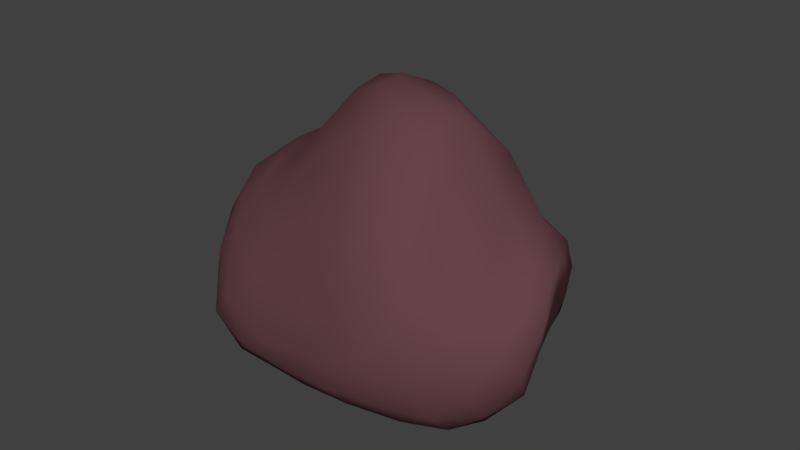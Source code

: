 # Source: Rock5.blend  (saved by Blender 2.78.0; exported with 4.5.12 LTS)
import bpy
from mathutils import Matrix  # noqa: F401  (used for matrix-valued properties, if any)

bpy.ops.wm.read_factory_settings(use_empty=True)
scene = bpy.context.scene
scene.name = 'Scene'

# ---- collections
col_collection_1 = bpy.data.collections.new('Collection 1'); scene.collection.children.link(col_collection_1)

# ---- materials (node trees are filled in below, after node groups)
mat_rock_material = bpy.data.materials.new('Rock Material')
mat_rock_material.alpha_threshold = 0.0
mat_rock_material.use_transparent_shadow = False
mat_rock_material.diffuse_color = (0.1329, 0.05707, 0.06622, 1.0)
mat_rock_material.specular_color = (0.1287, 0.2404, 0.2957)
mat_rock_material.roughness = 0.5

# ---- material node trees

# ---- world
world_world = bpy.data.worlds.new('World'); scene.world = world_world
world_world.color = (0.05088, 0.05088, 0.05088)
world_world.use_sun_shadow = False
world_world.sun_shadow_jitter_overblur = 0.0
world_world.cycles.sampling_method = 'MANUAL'

# ---- meshes
me_icosphere_002 = bpy.data.meshes.new('Icosphere.002')
me_icosphere_002.from_pydata([(-0.3643, 0.08927, -0.9688), (0.73, -0.5257, -1.189), (-0.6602, -0.7885, -0.8461), (-1.579, -9.266e-05, -0.3348), (-0.6727, 1.16, -0.5644), (0.8533, 0.5768, -0.9364), (0.5052, -0.8301, -0.07341), (-0.9294, -0.3206, 0.3508), (-0.9555, 0.7835, 0.4401), (0.4357, 1.224, -0.3171), (1.348, 4.93e-05, -0.2731), (0.4522, 0.07451, 1.02), (-0.647, -0.6485, -0.9196), (-0.5844, -0.4521, -0.9666), (-0.4782, -0.1866, -0.9767), (-0.06881, -0.1067, -1.057), (0.2453, -0.309, -1.174), (0.5216, -0.4429, -1.238), (0.4493, -0.6817, -1.108), (0.08944, -0.809, -0.9821), (-0.3112, -0.8118, -0.9174), (0.931, 0.2991, -0.9999), (0.9562, 0.0, -1.137), (0.8686, -0.2952, -1.209), (-0.06321, 0.2494, -1.047), (0.2912, 0.4008, -1.099), (0.6395, 0.5228, -1.021), (-1.433, -0.02217, -0.5552), (-1.143, 0.01681, -0.7532), (-0.7459, 0.06361, -0.8819), (-0.9812, -0.7844, -0.7642), (-1.276, -0.664, -0.5999), (-1.471, -0.3049, -0.4196), (-0.6683, 1.002, -0.7135), (-0.6027, 0.713, -0.8413), (-0.4816, 0.38, -0.9165), (-1.552, 0.2481, -0.4471), (-1.383, 0.5643, -0.5286), (-1.044, 0.8906, -0.5242), (-0.2998, 1.271, -0.7892), (0.1152, 1.148, -1.019), (0.566, 0.8716, -0.9688), (1.366, -0.1476, -0.4894), (1.263, -0.309, -0.7974), (1.01, -0.4429, -1.061), (0.9607, 0.4869, -0.8192), (1.053, 0.3586, -0.6128), (1.273, 0.155, -0.3866), (0.2353, -0.9132, -0.3066), (-0.09901, -0.9295, -0.571), (-0.422, -0.8815, -0.7739), (0.7387, -0.6817, -1.025), (0.7105, -0.809, -0.7168), (0.6234, -0.8642, -0.3799), (-1.188, -0.3019, 0.2836), (-1.431, -0.2265, 0.1253), (-1.572, -0.1205, -0.1143), (-0.8337, -0.8697, -0.6693), (-0.9412, -0.8389, -0.3229), (-0.9502, -0.6229, 0.09663), (-1.021, 0.8874, 0.2193), (-1.025, 0.9863, -0.1011), (-0.8728, 1.094, -0.3552), (-1.63, 0.1656, -0.1522), (-1.533, 0.3726, 0.09348), (-1.245, 0.5931, 0.3438), (0.5686, 1.185, -0.6395), (0.7426, 0.9895, -0.7834), (0.8448, 0.7773, -0.8565), (-0.4088, 1.359, -0.5243), (-0.07473, 1.467, -0.4439), (0.2249, 1.378, -0.3566), (1.253, -0.2389, -0.3771), (1.022, -0.5, -0.3645), (0.7956, -0.7155, -0.1341), (0.1833, -0.7953, 0.0656), (-0.2333, -0.6785, 0.1825), (-0.6249, -0.5174, 0.3051), (-1.052, -0.003024, 0.4638), (-1.09, 0.3009, 0.5612), (-1.036, 0.5623, 0.557), (-0.6677, 1.032, 0.3748), (-0.2119, 1.154, 0.3929), (0.193, 1.171, 0.1348), (0.7159, 1.01, -0.4434), (1.107, 0.6038, -0.1917), (1.286, 0.2592, -0.1933), (0.5463, -0.1683, 0.9236), (0.5862, -0.4596, 0.648), (0.5633, -0.6888, 0.2692), (1.22, 0.02038, -0.1416), (0.9954, 0.1131, 0.2091), (0.798, 0.08275, 0.8528), (0.1391, 0.01568, 1.065), (-0.2512, 0.1731, 0.9913), (-0.6654, -0.009474, 0.62), (0.1458, 0.2573, 1.092), (-0.2714, 0.7057, 0.9413), (-0.7068, 0.8518, 0.5662), (0.5425, 0.308, 0.9315), (0.5448, 0.6529, 0.5475), (0.4821, 1.016, 0.0158), (0.8422, 0.4424, 0.4892), (1.116, 0.36, 0.03329), (0.7698, 0.8088, -0.1215), (0.2018, 0.4973, 0.9686), (0.2126, 0.8477, 0.6034), (-0.248, 0.9193, 0.7344), (-0.2754, 0.4878, 1.023), (-0.7618, 0.6495, 0.6548), (-0.76, 0.3929, 0.6586), (0.1827, -0.2834, 0.8633), (-0.2378, -0.3215, 0.6725), (0.1904, -0.5967, 0.4622), (0.8583, -0.2041, 0.5433), (0.8203, -0.4989, 0.08), (1.007, -0.2302, -0.2077), (1.174, 0.4813, -0.3339), (0.9902, 0.678, -0.6421), (0.9685, 0.8234, -0.4959), (-0.1677, 1.378, -0.06151), (-0.5592, 1.304, -0.2359), (-0.6439, 1.186, 0.112), (-1.32, 0.3101, 0.4453), (-1.539, 0.0607, 0.1617), (-1.307, -0.005216, 0.4122), (-0.6303, -0.8168, -0.1238), (-0.5609, -0.916, -0.5411), (-0.1858, -0.8616, -0.2535), (0.9523, -0.6882, -0.4604), (1.028, -0.5878, -0.8148), (1.235, -0.4253, -0.5369), (0.3201, 1.34, -0.7523), (0.4595, 1.122, -0.9379), (0.02057, 1.401, -0.7797), (-1.375, 0.6809, -0.01351), (-1.293, 0.7894, -0.3331), (-1.563, 0.4638, -0.2595), (-1.227, -0.5778, -0.05745), (-1.424, -0.4824, -0.2494), (-1.166, -0.7991, -0.4776), (0.3326, -0.9442, -0.6203), (-0.005656, -0.9235, -0.8124), (0.41, -0.8506, -0.901), (1.223, 0.0, -0.6969), (1.139, -0.1625, -1.018), (1.055, 0.1629, -0.8837), (0.2207, 0.7932, -1.091), (-0.1481, 0.62, -1.037), (-0.241, 1.011, -0.9601), (-1.04, 0.6626, -0.6923), (-0.9224, 0.3481, -0.8083), (-1.32, 0.2902, -0.6647), (-1.26, -0.347, -0.6833), (-0.8907, -0.2313, -0.8642), (-0.9801, -0.5661, -0.8373), (0.6748, 0.1677, -1.121), (0.6201, -0.1625, -1.244), (0.2897, 0.0156, -1.153), (-0.247, -0.6665, -1.004), (-0.1568, -0.4108, -1.05), (0.1755, -0.5878, -1.108)], [], [(0, 15, 14), (1, 17, 23), (0, 14, 29), (0, 29, 35), (0, 35, 24), (1, 23, 44), (2, 20, 50), (3, 32, 56), (4, 38, 62), (5, 41, 68), (1, 44, 51), (2, 50, 57), (3, 56, 63), (4, 62, 69), (5, 68, 45), (6, 74, 89), (7, 77, 95), (8, 80, 98), (9, 83, 101), (10, 86, 90), (92, 99, 11), (91, 102, 92), (90, 103, 91), (92, 102, 99), (102, 100, 99), (91, 103, 102), (103, 104, 102), (102, 104, 100), (104, 101, 100), (90, 86, 103), (86, 85, 103), (103, 85, 104), (85, 84, 104), (104, 84, 101), (84, 9, 101), (99, 96, 11), (100, 105, 99), (101, 106, 100), (99, 105, 96), (105, 97, 96), (100, 106, 105), (106, 107, 105), (105, 107, 97), (107, 98, 97), (101, 83, 106), (83, 82, 106), (106, 82, 107), (82, 81, 107), (107, 81, 98), (81, 8, 98), (96, 93, 11), (97, 108, 96), (98, 109, 97), (96, 108, 93), (108, 94, 93), (97, 109, 108), (109, 110, 108), (108, 110, 94), (110, 95, 94), (98, 80, 109), (80, 79, 109), (109, 79, 110), (79, 78, 110), (110, 78, 95), (78, 7, 95), (93, 87, 11), (94, 111, 93), (95, 112, 94), (93, 111, 87), (111, 88, 87), (94, 112, 111), (112, 113, 111), (111, 113, 88), (113, 89, 88), (95, 77, 112), (77, 76, 112), (112, 76, 113), (76, 75, 113), (113, 75, 89), (75, 6, 89), (87, 92, 11), (88, 114, 87), (89, 115, 88), (87, 114, 92), (114, 91, 92), (88, 115, 114), (115, 116, 114), (114, 116, 91), (116, 90, 91), (89, 74, 115), (74, 73, 115), (115, 73, 116), (73, 72, 116), (116, 72, 90), (72, 10, 90), (47, 86, 10), (46, 117, 47), (45, 118, 46), (47, 117, 86), (117, 85, 86), (46, 118, 117), (118, 119, 117), (117, 119, 85), (119, 84, 85), (45, 68, 118), (68, 67, 118), (118, 67, 119), (67, 66, 119), (119, 66, 84), (66, 9, 84), (71, 83, 9), (70, 120, 71), (69, 121, 70), (71, 120, 83), (120, 82, 83), (70, 121, 120), (121, 122, 120), (120, 122, 82), (122, 81, 82), (69, 62, 121), (62, 61, 121), (121, 61, 122), (61, 60, 122), (122, 60, 81), (60, 8, 81), (65, 80, 8), (64, 123, 65), (63, 124, 64), (65, 123, 80), (123, 79, 80), (64, 124, 123), (124, 125, 123), (123, 125, 79), (125, 78, 79), (63, 56, 124), (56, 55, 124), (124, 55, 125), (55, 54, 125), (125, 54, 78), (54, 7, 78), (59, 77, 7), (58, 126, 59), (57, 127, 58), (59, 126, 77), (126, 76, 77), (58, 127, 126), (127, 128, 126), (126, 128, 76), (128, 75, 76), (57, 50, 127), (50, 49, 127), (127, 49, 128), (49, 48, 128), (128, 48, 75), (48, 6, 75), (53, 74, 6), (52, 129, 53), (51, 130, 52), (53, 129, 74), (129, 73, 74), (52, 130, 129), (130, 131, 129), (129, 131, 73), (131, 72, 73), (51, 44, 130), (44, 43, 130), (130, 43, 131), (43, 42, 131), (131, 42, 72), (42, 10, 72), (66, 71, 9), (67, 132, 66), (68, 133, 67), (66, 132, 71), (132, 70, 71), (67, 133, 132), (133, 134, 132), (132, 134, 70), (134, 69, 70), (68, 41, 133), (41, 40, 133), (133, 40, 134), (40, 39, 134), (134, 39, 69), (39, 4, 69), (60, 65, 8), (61, 135, 60), (62, 136, 61), (60, 135, 65), (135, 64, 65), (61, 136, 135), (136, 137, 135), (135, 137, 64), (137, 63, 64), (62, 38, 136), (38, 37, 136), (136, 37, 137), (37, 36, 137), (137, 36, 63), (36, 3, 63), (54, 59, 7), (55, 138, 54), (56, 139, 55), (54, 138, 59), (138, 58, 59), (55, 139, 138), (139, 140, 138), (138, 140, 58), (140, 57, 58), (56, 32, 139), (32, 31, 139), (139, 31, 140), (31, 30, 140), (140, 30, 57), (30, 2, 57), (48, 53, 6), (49, 141, 48), (50, 142, 49), (48, 141, 53), (141, 52, 53), (49, 142, 141), (142, 143, 141), (141, 143, 52), (143, 51, 52), (50, 20, 142), (20, 19, 142), (142, 19, 143), (19, 18, 143), (143, 18, 51), (18, 1, 51), (42, 47, 10), (43, 144, 42), (44, 145, 43), (42, 144, 47), (144, 46, 47), (43, 145, 144), (145, 146, 144), (144, 146, 46), (146, 45, 46), (44, 23, 145), (23, 22, 145), (145, 22, 146), (22, 21, 146), (146, 21, 45), (21, 5, 45), (26, 41, 5), (25, 147, 26), (24, 148, 25), (26, 147, 41), (147, 40, 41), (25, 148, 147), (148, 149, 147), (147, 149, 40), (149, 39, 40), (24, 35, 148), (35, 34, 148), (148, 34, 149), (34, 33, 149), (149, 33, 39), (33, 4, 39), (33, 38, 4), (34, 150, 33), (35, 151, 34), (33, 150, 38), (150, 37, 38), (34, 151, 150), (151, 152, 150), (150, 152, 37), (152, 36, 37), (35, 29, 151), (29, 28, 151), (151, 28, 152), (28, 27, 152), (152, 27, 36), (27, 3, 36), (27, 32, 3), (28, 153, 27), (29, 154, 28), (27, 153, 32), (153, 31, 32), (28, 154, 153), (154, 155, 153), (153, 155, 31), (155, 30, 31), (29, 14, 154), (14, 13, 154), (154, 13, 155), (13, 12, 155), (155, 12, 30), (12, 2, 30), (21, 26, 5), (22, 156, 21), (23, 157, 22), (21, 156, 26), (156, 25, 26), (22, 157, 156), (157, 158, 156), (156, 158, 25), (158, 24, 25), (23, 17, 157), (17, 16, 157), (157, 16, 158), (16, 15, 158), (158, 15, 24), (15, 0, 24), (12, 20, 2), (13, 159, 12), (14, 160, 13), (12, 159, 20), (159, 19, 20), (13, 160, 159), (160, 161, 159), (159, 161, 19), (161, 18, 19), (14, 15, 160), (15, 16, 160), (160, 16, 161), (16, 17, 161), (161, 17, 18), (17, 1, 18)])
me_icosphere_002.polygons.foreach_set('use_smooth', [True] * 320)
_uv = me_icosphere_002.uv_layers.new(name='UVMap')
_uv.uv.foreach_set('vector', [0.6223, 0.1526, 0.5682, 0.1391, 0.6077, 0.09561, 0.428, 0.1316, 0.4664, 0.1206, 0.4361, 0.1806, 0.6223, 0.1526, 0.6077, 0.09561, 0.6637, 0.1214, 0.6223, 0.1526, 0.6637, 0.1214, 0.6657, 0.1949, 0.6223, 0.1526, 0.6657, 0.1949, 0.6052, 0.1994, 0.428, 0.1316, 0.4361, 0.1806, 0.3939, 0.1846, 0.8648, 0.7115, 0.8587, 0.7866, 0.8363, 0.7568, 0.8856, 0.4575, 0.8711, 0.4984, 0.8424, 0.4472, 0.18, 0.6124, 0.1575, 0.707, 0.1352, 0.6453, 0.5166, 0.3508, 0.5869, 0.3692, 0.5348, 0.3913, 0.428, 0.1316, 0.3939, 0.1846, 0.401, 0.1234, 0.8648, 0.7115, 0.8363, 0.7568, 0.8392, 0.6673, 0.1158, 0.9192, 0.08308, 0.9308, 0.07881, 0.8949, 0.18, 0.6124, 0.1352, 0.6453, 0.1845, 0.5418, 0.5166, 0.3508, 0.5348, 0.3913, 0.4866, 0.358, 0.7939, 0.105, 0.8418, 0.129, 0.7707, 0.1788, 0.1632, 0.1554, 0.2233, 0.1717, 0.1499, 0.2592, 0.007086, 0.2905, 0.02984, 0.2655, 0.02513, 0.3482, 0.5822, 0.5605, 0.5848, 0.6716, 0.5366, 0.625, 0.9707, 0.2466, 0.9727, 0.2941, 0.9425, 0.2619, 0.348, 0.7778, 0.4026, 0.8118, 0.3808, 0.8427, 0.3563, 0.6346, 0.4028, 0.6954, 0.348, 0.7778, 0.9425, 0.2619, 0.9345, 0.3331, 0.883, 0.3145, 0.348, 0.7778, 0.4028, 0.6954, 0.4026, 0.8118, 0.4028, 0.6954, 0.4615, 0.7298, 0.4026, 0.8118, 0.883, 0.3145, 0.9345, 0.3331, 0.8566, 0.3966, 0.3799, 0.5837, 0.483, 0.5763, 0.4028, 0.6954, 0.4028, 0.6954, 0.483, 0.5763, 0.4615, 0.7298, 0.483, 0.5763, 0.5366, 0.625, 0.4615, 0.7298, 0.9425, 0.2619, 0.9727, 0.2941, 0.9345, 0.3331, 0.3572, 0.5264, 0.4207, 0.5357, 0.3799, 0.5837, 0.3799, 0.5837, 0.4207, 0.5357, 0.483, 0.5763, 0.4207, 0.5357, 0.5281, 0.5148, 0.483, 0.5763, 0.483, 0.5763, 0.5281, 0.5148, 0.5366, 0.625, 0.5281, 0.5148, 0.5822, 0.5605, 0.5366, 0.625, 0.4026, 0.8118, 0.4366, 0.8812, 0.3808, 0.8427, 0.4615, 0.7298, 0.4648, 0.8467, 0.4026, 0.8118, 0.5366, 0.625, 0.5224, 0.7673, 0.4615, 0.7298, 0.4026, 0.8118, 0.4648, 0.8467, 0.4366, 0.8812, 0.4648, 0.8467, 0.5479, 0.8812, 0.4366, 0.8812, 0.4615, 0.7298, 0.5224, 0.7673, 0.4648, 0.8467, 0.5224, 0.7673, 0.5803, 0.8343, 0.4648, 0.8467, 0.4648, 0.8467, 0.5803, 0.8343, 0.5479, 0.8812, 0.5803, 0.8343, 0.6339, 0.8465, 0.5479, 0.8812, 0.5366, 0.625, 0.5848, 0.6716, 0.5224, 0.7673, 0.5848, 0.6716, 0.6198, 0.7597, 0.5224, 0.7673, 0.5224, 0.7673, 0.6198, 0.7597, 0.5803, 0.8343, 0.6198, 0.7597, 0.6597, 0.8019, 0.5803, 0.8343, 0.5803, 0.8343, 0.6597, 0.8019, 0.6339, 0.8465, 0.02936, 0.6045, 0.007345, 0.6832, 0.0, 0.6331, 0.203, 0.4592, 0.2358, 0.427, 0.2612, 0.4747, 0.09463, 0.4348, 0.125, 0.4175, 0.203, 0.4592, 0.02513, 0.3482, 0.04788, 0.3261, 0.09463, 0.4348, 0.203, 0.4592, 0.125, 0.4175, 0.2358, 0.427, 0.125, 0.4175, 0.1713, 0.3808, 0.2358, 0.427, 0.09463, 0.4348, 0.04788, 0.3261, 0.125, 0.4175, 0.04788, 0.3261, 0.08385, 0.2967, 0.125, 0.4175, 0.125, 0.4175, 0.08385, 0.2967, 0.1713, 0.3808, 0.08385, 0.2967, 0.1499, 0.2592, 0.1713, 0.3808, 0.02513, 0.3482, 0.02984, 0.2655, 0.04788, 0.3261, 0.02984, 0.2655, 0.06049, 0.2275, 0.04788, 0.3261, 0.04788, 0.3261, 0.06049, 0.2275, 0.08385, 0.2967, 0.06049, 0.2275, 0.1063, 0.1869, 0.08385, 0.2967, 0.08385, 0.2967, 0.1063, 0.1869, 0.1499, 0.2592, 0.1063, 0.1869, 0.1632, 0.1554, 0.1499, 0.2592, 0.2358, 0.427, 0.3047, 0.4495, 0.2612, 0.4747, 0.1713, 0.3808, 0.2811, 0.3767, 0.2358, 0.427, 0.1499, 0.2592, 0.2399, 0.2905, 0.1713, 0.3808, 0.2358, 0.427, 0.2811, 0.3767, 0.3047, 0.4495, 0.2811, 0.3767, 0.348, 0.3915, 0.3047, 0.4495, 0.1713, 0.3808, 0.2399, 0.2905, 0.2811, 0.3767, 0.2399, 0.2905, 0.3233, 0.2979, 0.2811, 0.3767, 0.2811, 0.3767, 0.3233, 0.2979, 0.348, 0.3915, 0.7128, 0.2008, 0.7707, 0.1788, 0.7456, 0.2692, 0.1499, 0.2592, 0.2233, 0.1717, 0.2399, 0.2905, 0.2233, 0.1717, 0.2874, 0.1966, 0.2399, 0.2905, 0.2399, 0.2905, 0.2874, 0.1966, 0.3233, 0.2979, 0.2874, 0.1966, 0.348, 0.231, 0.3233, 0.2979, 0.7128, 0.2008, 0.7439, 0.1133, 0.7707, 0.1788, 0.7439, 0.1133, 0.7939, 0.105, 0.7707, 0.1788, 0.7298, 0.3509, 0.7841, 0.392, 0.7251, 0.3966, 0.7456, 0.2692, 0.8065, 0.3072, 0.7298, 0.3509, 0.7707, 0.1788, 0.835, 0.1939, 0.7456, 0.2692, 0.7298, 0.3509, 0.8065, 0.3072, 0.7841, 0.392, 0.8065, 0.3072, 0.883, 0.3145, 0.7841, 0.392, 0.7456, 0.2692, 0.835, 0.1939, 0.8065, 0.3072, 0.835, 0.1939, 0.9084, 0.2031, 0.8065, 0.3072, 0.8065, 0.3072, 0.9084, 0.2031, 0.883, 0.3145, 0.9084, 0.2031, 0.9425, 0.2619, 0.883, 0.3145, 0.7707, 0.1788, 0.8418, 0.129, 0.835, 0.1939, 0.8418, 0.129, 0.9092, 0.1405, 0.835, 0.1939, 0.835, 0.1939, 0.9092, 0.1405, 0.9084, 0.2031, 0.9092, 0.1405, 0.9551, 0.1904, 0.9084, 0.2031, 0.9084, 0.2031, 0.9551, 0.1904, 0.9425, 0.2619, 0.9551, 0.1904, 0.9707, 0.2466, 0.9425, 0.2619, 0.3868, 0.3767, 0.3856, 0.4148, 0.3541, 0.3697, 0.4495, 0.3665, 0.4316, 0.4266, 0.3868, 0.3767, 0.4866, 0.358, 0.4935, 0.4104, 0.4495, 0.3665, 0.3868, 0.3767, 0.4316, 0.4266, 0.3856, 0.4148, 0.4039, 0.5048, 0.4207, 0.5357, 0.3572, 0.5264, 0.4495, 0.3665, 0.4935, 0.4104, 0.4316, 0.4266, 0.4935, 0.4104, 0.5038, 0.4472, 0.4316, 0.4266, 0.4039, 0.5048, 0.4774, 0.4852, 0.4207, 0.5357, 0.4774, 0.4852, 0.5281, 0.5148, 0.4207, 0.5357, 0.4866, 0.358, 0.5348, 0.3913, 0.4935, 0.4104, 0.5348, 0.3913, 0.5666, 0.4241, 0.4935, 0.4104, 0.4935, 0.4104, 0.5666, 0.4241, 0.5038, 0.4472, 0.5372, 0.4472, 0.5756, 0.4869, 0.4774, 0.4852, 0.4774, 0.4852, 0.5756, 0.4869, 0.5281, 0.5148, 0.5756, 0.4869, 0.5822, 0.5605, 0.5281, 0.5148, 0.6279, 0.5692, 0.5848, 0.6716, 0.5822, 0.5605, 0.6782, 0.5786, 0.6618, 0.663, 0.6279, 0.5692, 0.1845, 0.5418, 0.1294, 0.5637, 0.1888, 0.4747, 0.6279, 0.5692, 0.6618, 0.663, 0.5848, 0.6716, 0.6618, 0.663, 0.6198, 0.7597, 0.5848, 0.6716, 0.1888, 0.4747, 0.1294, 0.5637, 0.1227, 0.4909, 0.1294, 0.5637, 0.07014, 0.5843, 0.1227, 0.4909, 0.6618, 0.663, 0.6873, 0.7455, 0.6198, 0.7597, 0.6873, 0.7455, 0.6597, 0.8019, 0.6198, 0.7597, 0.1845, 0.5418, 0.1352, 0.6453, 0.1294, 0.5637, 0.1352, 0.6453, 0.08697, 0.6768, 0.1294, 0.5637, 0.1294, 0.5637, 0.08697, 0.6768, 0.07014, 0.5843, 0.08697, 0.6768, 0.03704, 0.6826, 0.07014, 0.5843, 0.07014, 0.5843, 0.03704, 0.6826, 0.02936, 0.6045, 0.03704, 0.6826, 0.007345, 0.6832, 0.02936, 0.6045, 0.001786, 0.2157, 0.02984, 0.2655, 0.007086, 0.2905, 0.0, 0.1211, 0.0337, 0.1827, 0.001786, 0.2157, 0.01698, 0.0563, 0.0432, 0.09106, 0.0, 0.1211, 0.001786, 0.2157, 0.0337, 0.1827, 0.02984, 0.2655, 0.0337, 0.1827, 0.06049, 0.2275, 0.02984, 0.2655, 0.0, 0.1211, 0.0432, 0.09106, 0.0337, 0.1827, 0.0432, 0.09106, 0.07883, 0.144, 0.0337, 0.1827, 0.0337, 0.1827, 0.07883, 0.144, 0.06049, 0.2275, 0.07883, 0.144, 0.1063, 0.1869, 0.06049, 0.2275, 0.01698, 0.0563, 0.06338, 0.0354, 0.0432, 0.09106, 0.06338, 0.0354, 0.0947, 0.06926, 0.0432, 0.09106, 0.0432, 0.09106, 0.0947, 0.06926, 0.07883, 0.144, 0.0947, 0.06926, 0.1323, 0.1127, 0.07883, 0.144, 0.07883, 0.144, 0.1323, 0.1127, 0.1063, 0.1869, 0.1323, 0.1127, 0.1632, 0.1554, 0.1063, 0.1869, 0.2017, 0.08965, 0.2233, 0.1717, 0.1632, 0.1554, 0.2304, 0.02053, 0.2621, 0.08975, 0.2017, 0.08965, 0.8392, 0.6673, 0.8041, 0.713, 0.793, 0.6181, 0.2017, 0.08965, 0.2621, 0.08975, 0.2233, 0.1717, 0.2621, 0.08975, 0.2874, 0.1966, 0.2233, 0.1717, 0.793, 0.6181, 0.8041, 0.713, 0.7504, 0.663, 0.8041, 0.713, 0.7475, 0.7623, 0.7504, 0.663, 0.4083, 0.9702, 0.348, 0.9523, 0.4083, 0.8812, 0.7475, 0.7623, 0.6873, 0.8074, 0.6964, 0.7115, 0.8392, 0.6673, 0.8363, 0.7568, 0.8041, 0.713, 0.8363, 0.7568, 0.7874, 0.8067, 0.8041, 0.713, 0.8041, 0.713, 0.7874, 0.8067, 0.7475, 0.7623, 0.7874, 0.8067, 0.7333, 0.8514, 0.7475, 0.7623, 0.7475, 0.7623, 0.7333, 0.8514, 0.6873, 0.8074, 0.7333, 0.8514, 0.6919, 0.8829, 0.6873, 0.8074, 0.8403, 0.06202, 0.8418, 0.129, 0.7939, 0.105, 0.8931, 0.02655, 0.8992, 0.09447, 0.8403, 0.06202, 0.9409, 0.003114, 0.9559, 0.06277, 0.8931, 0.02655, 0.8403, 0.06202, 0.8992, 0.09447, 0.8418, 0.129, 0.8992, 0.09447, 0.9092, 0.1405, 0.8418, 0.129, 0.8931, 0.02655, 0.9559, 0.06277, 0.8992, 0.09447, 0.9559, 0.06277, 0.9584, 0.1382, 0.8992, 0.09447, 0.8992, 0.09447, 0.9584, 0.1382, 0.9092, 0.1405, 0.9584, 0.1382, 0.9551, 0.1904, 0.9092, 0.1405, 0.9409, 0.003114, 0.9926, 0.04837, 0.9559, 0.06277, 0.9926, 0.04837, 1.0, 0.1199, 0.9559, 0.06277, 0.9559, 0.06277, 1.0, 0.1199, 0.9584, 0.1382, 1.0, 0.1199, 0.9874, 0.1941, 0.9584, 0.1382, 0.9584, 0.1382, 0.9874, 0.1941, 0.9551, 0.1904, 0.9874, 0.1941, 0.9707, 0.2466, 0.9551, 0.1904, 0.5756, 0.4869, 0.6279, 0.5692, 0.5822, 0.5605, 0.5372, 0.4472, 0.6291, 0.485, 0.5756, 0.4869, 0.5348, 0.3913, 0.6258, 0.4037, 0.5666, 0.4241, 0.5756, 0.4869, 0.6291, 0.485, 0.6279, 0.5692, 0.6291, 0.485, 0.6782, 0.5786, 0.6279, 0.5692, 0.5666, 0.4241, 0.6258, 0.4037, 0.6568, 0.4454, 0.6258, 0.4037, 0.7033, 0.4246, 0.6568, 0.4454, 0.6291, 0.485, 0.6735, 0.5064, 0.6782, 0.5786, 0.2512, 0.4812, 0.1845, 0.5418, 0.1888, 0.4747, 0.5348, 0.3913, 0.5869, 0.3692, 0.6258, 0.4037, 0.5869, 0.3692, 0.6773, 0.3674, 0.6258, 0.4037, 0.6258, 0.4037, 0.6773, 0.3674, 0.7033, 0.4246, 0.3023, 0.5147, 0.2366, 0.5479, 0.2512, 0.4812, 0.2512, 0.4812, 0.2366, 0.5479, 0.1845, 0.5418, 0.2366, 0.5479, 0.18, 0.6124, 0.1845, 0.5418, 0.03704, 0.6826, 0.0103, 0.7576, 0.007345, 0.6832, 0.08697, 0.6768, 0.0589, 0.7728, 0.03704, 0.6826, 0.1352, 0.6453, 0.1137, 0.753, 0.08697, 0.6768, 0.03704, 0.6826, 0.0589, 0.7728, 0.0103, 0.7576, 0.0589, 0.7728, 0.03934, 0.841, 0.0103, 0.7576, 0.08697, 0.6768, 0.1137, 0.753, 0.0589, 0.7728, 0.1137, 0.753, 0.09317, 0.8413, 0.0589, 0.7728, 0.0589, 0.7728, 0.09317, 0.8413, 0.03934, 0.841, 0.09317, 0.8413, 0.07881, 0.8949, 0.03934, 0.841, 0.1352, 0.6453, 0.1575, 0.707, 0.1137, 0.753, 0.1575, 0.707, 0.1457, 0.8074, 0.1137, 0.753, 0.1137, 0.753, 0.1457, 0.8074, 0.09317, 0.8413, 0.1457, 0.8074, 0.1299, 0.8793, 0.09317, 0.8413, 0.09317, 0.8413, 0.1299, 0.8793, 0.07881, 0.8949, 0.1299, 0.8793, 0.1158, 0.9192, 0.07881, 0.8949, 0.1323, 0.1127, 0.2017, 0.08965, 0.1632, 0.1554, 0.0947, 0.06926, 0.1646, 0.0381, 0.1323, 0.1127, 0.06338, 0.0354, 0.129, 0.0, 0.0947, 0.06926, 0.1323, 0.1127, 0.1646, 0.0381, 0.2017, 0.08965, 0.1646, 0.0381, 0.2304, 0.02053, 0.2017, 0.08965, 0.0947, 0.06926, 0.129, 0.0, 0.1646, 0.0381, 0.8295, 0.5023, 0.8296, 0.5841, 0.7843, 0.5303, 0.7843, 0.5303, 0.8296, 0.5841, 0.793, 0.6181, 0.8296, 0.5841, 0.8392, 0.6673, 0.793, 0.6181, 0.8424, 0.4472, 0.8711, 0.4984, 0.8295, 0.5023, 0.8711, 0.4984, 0.8633, 0.5662, 0.8295, 0.5023, 0.8295, 0.5023, 0.8633, 0.5662, 0.8296, 0.5841, 0.8633, 0.5662, 0.8666, 0.6419, 0.8296, 0.5841, 0.8296, 0.5841, 0.8666, 0.6419, 0.8392, 0.6673, 0.8666, 0.6419, 0.8648, 0.7115, 0.8392, 0.6673, 0.7333, 0.8514, 0.7313, 0.9312, 0.6919, 0.8829, 0.7874, 0.8067, 0.7749, 0.896, 0.7333, 0.8514, 0.8363, 0.7568, 0.8208, 0.8434, 0.7874, 0.8067, 0.7333, 0.8514, 0.7749, 0.896, 0.7313, 0.9312, 0.8297, 0.0, 0.8931, 0.02655, 0.8403, 0.06202, 0.7874, 0.8067, 0.8208, 0.8434, 0.7749, 0.896, 0.8208, 0.8434, 0.8217, 0.9288, 0.7749, 0.896, 0.7749, 0.896, 0.8217, 0.9288, 0.7833, 0.9719, 0.8217, 0.9288, 0.8389, 0.9957, 0.7833, 0.9719, 0.8363, 0.7568, 0.8587, 0.7866, 0.8208, 0.8434, 0.8587, 0.7866, 0.8513, 0.8703, 0.8208, 0.8434, 0.8208, 0.8434, 0.8513, 0.8703, 0.8217, 0.9288, 0.8513, 0.8703, 0.8644, 0.9453, 0.8217, 0.9288, 0.8217, 0.9288, 0.8644, 0.9453, 0.8389, 0.9957, 0.8644, 0.9453, 0.8762, 1.0, 0.8389, 0.9957, 0.3023, 0.6498, 0.3329, 0.6059, 0.3368, 0.6498, 0.3611, 0.2573, 0.3938, 0.3148, 0.348, 0.325, 0.3939, 0.1846, 0.405, 0.2474, 0.3611, 0.2573, 0.348, 0.325, 0.3938, 0.3148, 0.3868, 0.3767, 0.3938, 0.3148, 0.4495, 0.3665, 0.3868, 0.3767, 0.3611, 0.2573, 0.405, 0.2474, 0.3938, 0.3148, 0.405, 0.2474, 0.4433, 0.3069, 0.3938, 0.3148, 0.3938, 0.3148, 0.4433, 0.3069, 0.4495, 0.3665, 0.4433, 0.3069, 0.4866, 0.358, 0.4495, 0.3665, 0.3939, 0.1846, 0.4361, 0.1806, 0.405, 0.2474, 0.4361, 0.1806, 0.4525, 0.2449, 0.405, 0.2474, 0.405, 0.2474, 0.4525, 0.2449, 0.4433, 0.3069, 0.4525, 0.2449, 0.4803, 0.3058, 0.4433, 0.3069, 0.4433, 0.3069, 0.4803, 0.3058, 0.4866, 0.358, 0.4803, 0.3058, 0.5166, 0.3508, 0.4866, 0.358, 0.5429, 0.3133, 0.5869, 0.3692, 0.5166, 0.3508, 0.5789, 0.2524, 0.6296, 0.3114, 0.5429, 0.3133, 0.6052, 0.1994, 0.6554, 0.2536, 0.5789, 0.2524, 0.5429, 0.3133, 0.6296, 0.3114, 0.5869, 0.3692, 0.6296, 0.3114, 0.6773, 0.3674, 0.5869, 0.3692, 0.5789, 0.2524, 0.6554, 0.2536, 0.6296, 0.3114, 0.6554, 0.2536, 0.705, 0.3172, 0.6296, 0.3114, 0.6296, 0.3114, 0.705, 0.3172, 0.6773, 0.3674, 0.2745, 0.5857, 0.2366, 0.5479, 0.3023, 0.5147, 0.6052, 0.1994, 0.6657, 0.1949, 0.6554, 0.2536, 0.2682, 0.7188, 0.2405, 0.6812, 0.3023, 0.6366, 0.3023, 0.6366, 0.2405, 0.6812, 0.2745, 0.5857, 0.2405, 0.6812, 0.2085, 0.6411, 0.2745, 0.5857, 0.2745, 0.5857, 0.2085, 0.6411, 0.2366, 0.5479, 0.2085, 0.6411, 0.18, 0.6124, 0.2366, 0.5479, 0.2085, 0.6411, 0.1575, 0.707, 0.18, 0.6124, 0.2405, 0.6812, 0.1909, 0.7474, 0.2085, 0.6411, 0.6657, 0.1949, 0.7128, 0.1593, 0.7128, 0.2462, 0.2085, 0.6411, 0.1909, 0.7474, 0.1575, 0.707, 0.1909, 0.7474, 0.1457, 0.8074, 0.1575, 0.707, 0.2405, 0.6812, 0.2246, 0.7838, 0.1909, 0.7474, 0.2246, 0.7838, 0.1785, 0.8457, 0.1909, 0.7474, 0.1909, 0.7474, 0.1785, 0.8457, 0.1457, 0.8074, 0.1785, 0.8457, 0.1299, 0.8793, 0.1457, 0.8074, 0.6657, 0.1949, 0.6637, 0.1214, 0.7128, 0.1593, 0.6637, 0.1214, 0.7025, 0.08944, 0.7128, 0.1593, 0.2246, 0.7838, 0.2103, 0.8663, 0.1785, 0.8457, 0.2103, 0.8663, 0.1614, 0.9081, 0.1785, 0.8457, 0.1785, 0.8457, 0.1614, 0.9081, 0.1299, 0.8793, 0.1614, 0.9081, 0.1158, 0.9192, 0.1299, 0.8793, 0.1614, 0.9081, 0.1437, 0.9545, 0.1158, 0.9192, 0.2103, 0.8663, 0.2007, 0.9386, 0.1614, 0.9081, 0.6637, 0.1214, 0.6496, 0.06093, 0.7025, 0.08944, 0.3425, 0.5461, 0.3425, 0.6059, 0.3023, 0.5527, 0.3407, 0.5461, 0.3023, 0.5267, 0.3407, 0.4747, 0.2103, 0.8663, 0.2498, 0.8727, 0.2007, 0.9386, 0.2498, 0.8727, 0.2481, 0.9378, 0.2007, 0.9386, 0.8991, 0.5621, 0.8941, 0.6384, 0.8633, 0.5662, 0.8941, 0.6384, 0.8666, 0.6419, 0.8633, 0.5662, 0.6637, 0.1214, 0.6077, 0.09561, 0.6496, 0.06093, 0.6077, 0.09561, 0.5923, 0.04284, 0.6496, 0.06093, 0.6496, 0.06093, 0.5923, 0.04284, 0.6236, 0.0, 0.5923, 0.04284, 0.5766, 0.009335, 0.6236, 0.0, 0.8941, 0.6384, 0.886, 0.7138, 0.8666, 0.6419, 0.886, 0.7138, 0.8648, 0.7115, 0.8666, 0.6419, 0.4803, 0.3058, 0.5429, 0.3133, 0.5166, 0.3508, 0.4525, 0.2449, 0.5058, 0.2478, 0.4803, 0.3058, 0.4361, 0.1806, 0.4842, 0.1756, 0.4525, 0.2449, 0.4803, 0.3058, 0.5058, 0.2478, 0.5429, 0.3133, 0.5058, 0.2478, 0.5789, 0.2524, 0.5429, 0.3133, 0.4525, 0.2449, 0.4842, 0.1756, 0.5058, 0.2478, 0.4842, 0.1756, 0.5407, 0.1832, 0.5058, 0.2478, 0.5058, 0.2478, 0.5407, 0.1832, 0.5789, 0.2524, 0.5407, 0.1832, 0.6052, 0.1994, 0.5789, 0.2524, 0.4361, 0.1806, 0.4664, 0.1206, 0.4842, 0.1756, 0.4664, 0.1206, 0.5126, 0.1233, 0.4842, 0.1756, 0.4842, 0.1756, 0.5126, 0.1233, 0.5407, 0.1832, 0.5126, 0.1233, 0.5682, 0.1391, 0.5407, 0.1832, 0.5407, 0.1832, 0.5682, 0.1391, 0.6052, 0.1994, 0.5682, 0.1391, 0.6223, 0.1526, 0.6052, 0.1994, 0.886, 0.7138, 0.8587, 0.7866, 0.8648, 0.7115, 0.5923, 0.04284, 0.528, 0.03539, 0.5766, 0.009335, 0.6077, 0.09561, 0.5464, 0.08136, 0.5923, 0.04284, 0.886, 0.7138, 0.88, 0.7997, 0.8587, 0.7866, 0.88, 0.7997, 0.8513, 0.8703, 0.8587, 0.7866, 0.5923, 0.04284, 0.5464, 0.08136, 0.528, 0.03539, 0.5464, 0.08136, 0.488, 0.07744, 0.528, 0.03539, 0.88, 0.7997, 0.8835, 0.8874, 0.8513, 0.8703, 0.8835, 0.8874, 0.8644, 0.9453, 0.8513, 0.8703, 0.6077, 0.09561, 0.5682, 0.1391, 0.5464, 0.08136, 0.5682, 0.1391, 0.5126, 0.1233, 0.5464, 0.08136, 0.5464, 0.08136, 0.5126, 0.1233, 0.488, 0.07744, 0.5126, 0.1233, 0.4664, 0.1206, 0.488, 0.07744, 0.8835, 0.8874, 0.8991, 0.9593, 0.8644, 0.9453, 0.8991, 0.9593, 0.8762, 1.0, 0.8644, 0.9453])
me_icosphere_002.materials.append(mat_rock_material)
me_icosphere_002.use_remesh_preserve_volume = False
me_icosphere_002.use_remesh_preserve_attributes = False
me_icosphere_002.use_mirror_vertex_groups = False
me_icosphere_002.update()

# ---- objects
ob_rock5 = bpy.data.objects.new('Rock5', me_icosphere_002)

# ---- transforms, parenting, visibility, modifiers, constraints
ob_rock5.location = (0.0, 0.0, 1.0)
ob_rock5.rotation_euler = (0.0, -0.2157, 0.0)
ob_rock5.lineart.crease_threshold = 0.0

# ---- collection membership
col_collection_1.objects.link(ob_rock5)

# ---- scene / render settings (as saved in the file)
scene.frame_start = 1; scene.frame_end = 250; scene.frame_set(1)
scene.render.engine = 'BLENDER_EEVEE_NEXT'
scene.render.resolution_percentage = 50
scene.render.dither_intensity = 0.0
scene.cycles.use_denoising = False
scene.cycles.samples = 128
scene.cycles.sampling_pattern = 'TABULATED_SOBOL'
scene.cycles.light_sampling_threshold = 0.0
scene.cycles.use_adaptive_sampling = False
scene.cycles.use_light_tree = False
scene.cycles.blur_glossy = 0.0
scene.cycles.sample_clamp_indirect = 0.0
scene.view_settings.view_transform = 'Standard'
bpy.context.view_layer.update()

# ---- added for rendering (the .blend has no active camera and no usable light): camera, sun
cam_auto = bpy.data.cameras.new('AutoCamera')
cam_auto.lens = 50.0
cam_auto.sensor_width = 36.0
cam_auto.clip_end = 1000.0
ob_auto_camera = bpy.data.objects.new('AutoCamera', cam_auto)
scene.collection.objects.link(ob_auto_camera)
ob_auto_camera.location = (4.61457, -5.41141, 4.67902)
ob_auto_camera.rotation_euler = (1.09748, -7.21219e-08, 0.694738)
scene.camera = ob_auto_camera
light_auto_sun = bpy.data.lights.new('AutoSun', 'SUN')
light_auto_sun.energy = 3.0
light_auto_sun.angle = 0.0523599
ob_auto_sun = bpy.data.objects.new('AutoSun', light_auto_sun)
scene.collection.objects.link(ob_auto_sun)
ob_auto_sun.rotation_euler = (0.872665, 0.174533, 0.523599)
bpy.context.view_layer.update()
